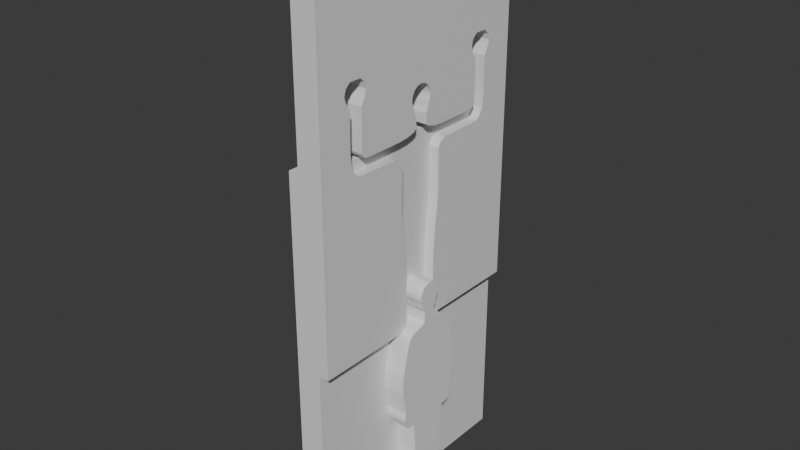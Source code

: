 # Source: sciana_3.blend  (saved by Blender 4.0.36; exported with 4.5.12 LTS)
import bpy
from mathutils import Matrix  # noqa: F401  (used for matrix-valued properties, if any)

bpy.ops.wm.read_factory_settings(use_empty=True)
scene = bpy.context.scene
scene.name = 'Scene'

# ---- collections
col_collection = bpy.data.collections.new('Collection'); scene.collection.children.link(col_collection)

# ---- materials (node trees are filled in below, after node groups)
mat_material = bpy.data.materials.new('Material')
mat_material.alpha_threshold = 0.0
mat_material.use_transparent_shadow = False
mat_material.roughness = 0.5
mat_material.line_color = (0.0, 0.0, 0.0, 1.0)
mat_material_001 = bpy.data.materials.new('Material.001')
mat_material_001.alpha_threshold = 0.0
mat_material_001.use_transparent_shadow = False
mat_material_001.roughness = 0.5
mat_material_001.line_color = (0.0, 0.0, 0.0, 1.0)

# ---- material node trees
mat_material.use_nodes = True; mat_material.node_tree.nodes.clear()
_N = mat_material.node_tree.nodes; _L = mat_material.node_tree.links
n0 = _N.new('ShaderNodeOutputMaterial'); n0.name = 'Material Output'; n0.location = (300, 300)
n1 = _N.new('ShaderNodeBsdfPrincipled'); n1.name = 'Principled BSDF'; n1.location = (10, 300)
n1.inputs[3].default_value = 1.45
_L.new(n1.outputs[0], n0.inputs[0])
n0.is_active_output = True
mat_material_001.use_nodes = True; mat_material_001.node_tree.nodes.clear()
_N = mat_material_001.node_tree.nodes; _L = mat_material_001.node_tree.links
n0 = _N.new('ShaderNodeOutputMaterial'); n0.name = 'Material Output'; n0.location = (300, 300)
n1 = _N.new('ShaderNodeBsdfPrincipled'); n1.name = 'Principled BSDF'; n1.location = (10, 300)
n1.inputs[3].default_value = 1.45
_L.new(n1.outputs[0], n0.inputs[0])
n0.is_active_output = True

# ---- world
world_world = bpy.data.worlds.new('World'); scene.world = world_world
world_world.use_nodes = True; world_world.node_tree.nodes.clear()
_N = world_world.node_tree.nodes; _L = world_world.node_tree.links
n0 = _N.new('ShaderNodeOutputWorld'); n0.name = 'World Output'; n0.location = (300, 300)
n1 = _N.new('ShaderNodeBackground'); n1.name = 'Background'; n1.location = (10, 300)
n1.inputs[0].default_value = (0.05088, 0.05088, 0.05088, 1.0)
_L.new(n1.outputs[0], n0.inputs[0])
n0.is_active_output = True
world_world.color = (0.05088, 0.05088, 0.05088)
world_world.use_sun_shadow = False
world_world.sun_shadow_jitter_overblur = 0.0

# ---- meshes
me_cube = bpy.data.meshes.new('Cube')
me_cube.from_pydata([(1.0, 2.569, 3.893), (1.0, 2.569, -3.893), (1.0, -2.569, 3.893), (1.0, -2.569, -3.893), (-1.0, 2.569, 3.893), (-1.0, 2.569, -3.893), (-1.0, -2.569, 3.893), (-1.0, -2.569, -3.893)], [], [(0, 4, 6, 2), (3, 2, 6, 7), (7, 6, 4, 5), (5, 1, 3, 7), (1, 0, 2, 3), (5, 4, 0, 1)])
_uv = me_cube.uv_layers.new(name='UVMap')
_uv.uv.foreach_set('vector', [0.625, 0.5, 0.875, 0.5, 0.875, 0.75, 0.625, 0.75, 0.375, 0.75, 0.625, 0.75, 0.625, 1.0, 0.375, 1.0, 0.375, 0.0, 0.625, 0.0, 0.625, 0.25, 0.375, 0.25, 0.125, 0.5, 0.375, 0.5, 0.375, 0.75, 0.125, 0.75, 0.375, 0.5, 0.625, 0.5, 0.625, 0.75, 0.375, 0.75, 0.375, 0.25, 0.625, 0.25, 0.625, 0.5, 0.375, 0.5])
me_cube.materials.append(mat_material)
me_cube.use_mirror_vertex_groups = False
me_cube.update()
me_plane = bpy.data.meshes.new('Plane')
me_plane.from_pydata([(-0.2886, 0.05307, 0.06457), (-0.2886, 0.07541, 0.04797), (-0.2886, 0.1036, 0.039), (-0.2886, 0.153, 0.02667), (-0.2886, 0.1921, 0.01212), (-0.2886, 0.2182, -0.01124), (-0.2886, 0.2311, -0.03914), (-0.2886, 0.2434, -0.07837), (-0.2886, 0.2621, -0.1581), (-0.2886, 0.2804, -0.2411), (-0.2886, 0.2958, -0.3034), (-0.2886, 0.3008, -0.3723), (-0.2886, 0.2992, -0.4562), (-0.2886, 0.2863, -0.5319), (-0.2886, 0.273, -0.6032), (-0.2886, 0.2743, -0.6881), (-0.2886, 0.2668, -0.6468), (-0.2886, 0.2736, -0.7178), (-0.2886, 0.2514, -0.775), (-0.2886, 0.2116, -0.7923), (-0.2886, 0.1713, -0.795), (-0.2886, 0.1609, -0.8934), (-0.2886, 0.1574, -0.9961), (-0.2886, 0.1548, -1.063), (-0.2886, 0.158, -1.134), (-0.2886, 0.1515, -1.221), (-0.2886, 0.1535, -1.309), (-0.2886, 0.1535, -1.385), (-0.2886, 0.1697, -1.5), (0.2747, 0.05307, 0.06457), (-0.2886, -0.07541, 0.04797), (-0.2886, -0.1036, 0.039), (-0.2886, -0.153, 0.02667), (-0.2886, -0.1921, 0.01212), (-0.2886, -0.2182, -0.01124), (-0.2886, -0.2311, -0.03914), (-0.2886, -0.2434, -0.07837), (-0.2886, -0.2621, -0.1581), (-0.2886, -0.2804, -0.2411), (-0.2886, -0.2958, -0.3034), (-0.2886, -0.3008, -0.3723), (-0.2886, -0.2992, -0.4562), (-0.2886, -0.2863, -0.5319), (-0.2886, -0.273, -0.6032), (-0.2886, -0.2743, -0.6881), (-0.2886, -0.2668, -0.6468), (-0.2886, -0.2736, -0.7178), (-0.2886, -0.2514, -0.775), (-0.2886, -0.2116, -0.7923), (-0.2886, -0.1713, -0.795), (-0.2886, -0.1609, -0.8934), (-0.2886, -0.1574, -0.9961), (-0.2886, -0.1548, -1.063), (-0.2886, -0.158, -1.134), (-0.2886, -0.1515, -1.221), (-0.2886, -0.1535, -1.309), (-0.2886, -0.1535, -1.385), (-0.2886, -0.1697, -1.5), (-0.2886, -0.098, 0.2778), (-0.2886, -0.09612, 0.2587), (-0.2886, -0.09054, 0.2403), (-0.2886, -0.08148, 0.2234), (-0.2886, -0.0693, 0.1745), (-0.2886, -0.05445, 0.1493), (-0.2886, -0.05287, 0.1332), (-0.2886, -0.05307, 0.06457), (0.2747, 0.07541, 0.04797), (-0.2886, 0.05287, 0.1332), (-0.2886, 0.05445, 0.1493), (-0.2886, 0.0693, 0.1745), (-0.2886, 0.08148, 0.2234), (-0.2886, 0.09054, 0.2403), (-0.2886, 0.09612, 0.2587), (-0.2886, 0.098, 0.2778), (-0.2886, 0.09612, 0.297), (-0.2886, 0.09054, 0.3153), (-0.2886, 0.08148, 0.3323), (-0.2886, 0.0693, 0.3471), (-0.2886, 0.05445, 0.3593), (-0.2886, 0.0375, 0.3684), (-0.2886, 0.01912, 0.374), (-0.2886, 1.02e-08, 0.3758), (-0.2886, -0.01912, 0.374), (-0.2886, -0.0375, 0.3684), (-0.2886, -0.05445, 0.3593), (-0.2886, -0.0693, 0.3471), (-0.2886, -0.08148, 0.3323), (-0.2886, -0.09054, 0.3153), (-0.2886, -0.09612, 0.297), (0.2747, 0.1036, 0.039), (0.2747, 0.153, 0.02667), (0.2747, 0.1921, 0.01212), (0.2747, 0.2182, -0.01124), (0.2747, 0.2311, -0.03914), (0.2747, 0.2434, -0.07837), (0.2747, 0.2621, -0.1581), (0.2747, 0.2804, -0.2411), (0.2747, 0.2958, -0.3034), (0.2747, 0.3008, -0.3723), (0.2747, 0.2992, -0.4562), (0.2747, 0.2863, -0.5319), (0.2747, 0.273, -0.6032), (0.2747, 0.2668, -0.6468), (0.2747, 0.2743, -0.6881), (0.2747, 0.2736, -0.7178), (0.2747, 0.2514, -0.775), (0.2747, 0.2116, -0.7923), (0.2747, 0.1609, -0.8934), (0.2747, 0.1713, -0.795), (0.2747, 0.1574, -0.9961), (0.2747, 0.1548, -1.063), (0.2747, 0.158, -1.134), (0.2747, 0.1515, -1.221), (0.2747, 0.1535, -1.309), (0.2747, 0.1535, -1.385), (0.2747, 0.1697, -1.5), (0.2747, -0.1036, 0.039), (0.2747, -0.07541, 0.04797), (0.2747, -0.153, 0.02667), (0.2747, -0.1921, 0.01212), (0.2747, -0.2182, -0.01124), (0.2747, -0.2311, -0.03914), (0.2747, -0.2434, -0.07837), (0.2747, -0.2621, -0.1581), (0.2747, -0.2804, -0.2411), (0.2747, -0.2958, -0.3034), (0.2747, -0.3008, -0.3723), (0.2747, -0.2992, -0.4562), (0.2747, -0.2863, -0.5319), (0.2747, -0.273, -0.6032), (0.2747, -0.2668, -0.6468), (0.2747, -0.2743, -0.6881), (0.2747, -0.2736, -0.7178), (0.2747, -0.2514, -0.775), (0.2747, -0.2116, -0.7923), (0.2747, -0.1609, -0.8934), (0.2747, -0.1713, -0.795), (0.2747, -0.1574, -0.9961), (0.2747, -0.1548, -1.063), (0.2747, -0.158, -1.134), (0.2747, -0.1515, -1.221), (0.2747, -0.1535, -1.309), (0.2747, -0.1535, -1.385), (0.2747, -0.1697, -1.5), (0.2747, -0.09612, 0.2587), (0.2747, -0.098, 0.2778), (0.2747, -0.09054, 0.2403), (0.2747, -0.08148, 0.2234), (0.2747, -0.0693, 0.1745), (0.2747, -0.05445, 0.1493), (0.2747, -0.05287, 0.1332), (0.2747, -0.05307, 0.06457), (0.2747, 0.05445, 0.1493), (0.2747, 0.05287, 0.1332), (0.2747, 0.0693, 0.1745), (0.2747, 0.08148, 0.2234), (0.2747, 0.09054, 0.2403), (0.2747, 0.09612, 0.2587), (0.2747, 0.098, 0.2778), (0.2747, 0.09612, 0.297), (0.2747, 0.09054, 0.3153), (0.2747, 0.08148, 0.3323), (0.2747, 0.0693, 0.3471), (0.2747, 0.05445, 0.3593), (0.2747, 0.0375, 0.3684), (0.2747, 0.01912, 0.374), (0.2747, 1.02e-08, 0.3758), (0.2747, -0.01912, 0.374), (0.2747, -0.0375, 0.3684), (0.2747, -0.05445, 0.3593), (0.2747, -0.0693, 0.3471), (0.2747, -0.08148, 0.3323), (0.2747, -0.09054, 0.3153), (0.2747, -0.09612, 0.297)], [], [(1, 2, 3, 4, 5, 6, 7, 8, 9, 10, 11, 12, 13, 14, 16, 15, 17, 18, 19, 20, 21, 22, 23, 24, 25, 26, 27, 28, 57, 56, 55, 54, 53, 52, 51, 50, 49, 48, 47, 46, 44, 45, 43, 42, 41, 40, 39, 38, 37, 36, 35, 34, 33, 32, 31, 30, 65, 64, 63, 62, 61, 60, 59, 58, 88, 87, 86, 85, 84, 83, 82, 81, 80, 79, 78, 77, 76, 75, 74, 73, 72, 71, 70, 69, 68, 67, 0), (66, 29, 153, 152, 154, 155, 156, 157, 158, 159, 160, 161, 162, 163, 164, 165, 166, 167, 168, 169, 170, 171, 172, 173, 145, 144, 146, 147, 148, 149, 150, 151, 117, 116, 118, 119, 120, 121, 122, 123, 124, 125, 126, 127, 128, 129, 130, 131, 132, 133, 134, 136, 135, 137, 138, 139, 140, 141, 142, 143, 115, 114, 113, 112, 111, 110, 109, 107, 108, 106, 105, 104, 103, 102, 101, 100, 99, 98, 97, 96, 95, 94, 93, 92, 91, 90, 89), (80, 81, 166, 165), (54, 55, 141, 140), (2, 1, 66, 89), (81, 82, 167, 166), (55, 56, 142, 141), (20, 19, 106, 108), (3, 2, 89, 90), (82, 83, 168, 167), (56, 57, 143, 142), (4, 3, 90, 91), (83, 84, 169, 168), (30, 31, 116, 117), (5, 4, 91, 92), (84, 85, 170, 169), (48, 49, 136, 134), (31, 32, 118, 116), (6, 5, 92, 93), (85, 86, 171, 170), (58, 59, 144, 145), (32, 33, 119, 118), (7, 6, 93, 94), (86, 87, 172, 171), (59, 60, 146, 144), (33, 34, 120, 119), (8, 7, 94, 95), (87, 88, 173, 172), (60, 61, 147, 146), (34, 35, 121, 120), (9, 8, 95, 96), (88, 58, 145, 173), (61, 62, 148, 147), (35, 36, 122, 121), (10, 9, 96, 97), (65, 30, 117, 151), (62, 63, 149, 148), (36, 37, 123, 122), (11, 10, 97, 98), (0, 67, 153, 29), (63, 64, 150, 149), (37, 38, 124, 123), (12, 11, 98, 99), (64, 65, 151, 150), (38, 39, 125, 124), (13, 12, 99, 100), (57, 28, 115, 143), (39, 40, 126, 125), (14, 13, 100, 101), (67, 68, 152, 153), (40, 41, 127, 126), (16, 14, 101, 102), (68, 69, 154, 152), (41, 42, 128, 127), (15, 16, 102, 103), (69, 70, 155, 154), (42, 43, 129, 128), (17, 15, 103, 104), (70, 71, 156, 155), (43, 45, 130, 129), (18, 17, 104, 105), (71, 72, 157, 156), (45, 44, 131, 130), (19, 18, 105, 106), (72, 73, 158, 157), (44, 46, 132, 131), (21, 20, 108, 107), (73, 74, 159, 158), (46, 47, 133, 132), (22, 21, 107, 109), (74, 75, 160, 159), (47, 48, 134, 133), (23, 22, 109, 110), (75, 76, 161, 160), (49, 50, 135, 136), (24, 23, 110, 111), (76, 77, 162, 161), (50, 51, 137, 135), (25, 24, 111, 112), (77, 78, 163, 162), (51, 52, 138, 137), (26, 25, 112, 113), (78, 79, 164, 163), (52, 53, 139, 138), (27, 26, 113, 114), (79, 80, 165, 164), (53, 54, 140, 139), (28, 27, 114, 115), (1, 0, 29, 66)])
_uv = me_plane.uv_layers.new(name='UVMap')
_uv.uv.foreach_set('vector', [0.0, 0.0, 0.0, 0.0, 0.0, 0.0, 0.0, 0.0, 0.0, 0.0, 0.0, 0.0, 0.0, 0.0, 0.0, 0.0, 0.0, 0.0, 0.0, 0.0, 0.0, 0.0, 0.0, 0.0, 0.0, 0.0, 0.0, 0.0, 0.0, 0.0, 0.0, 0.0, 0.0, 0.0, 0.0, 0.0, 0.0, 0.0, 0.0, 0.0, 0.0, 0.0, 0.0, 0.0, 0.0, 0.0, 0.0, 0.0, 0.0, 0.0, 0.0, 0.0, 0.0, 0.0, 0.0, 0.0, 0.0, 0.0, 0.0, 0.0, 0.0, 0.0, 0.0, 0.0, 0.0, 0.0, 0.0, 0.0, 0.0, 0.0, 0.0, 0.0, 0.0, 0.0, 0.0, 0.0, 0.0, 0.0, 0.0, 0.0, 0.0, 0.0, 0.0, 0.0, 0.0, 0.0, 0.0, 0.0, 0.0, 0.0, 0.0, 0.0, 0.0, 0.0, 0.0, 0.0, 0.0, 0.0, 0.0, 0.0, 0.0, 0.0, 0.0, 0.0, 0.0, 0.0, 0.0, 0.0, 0.0, 0.0, 0.0, 0.0, 0.0, 0.0, 0.0, 0.0, 0.0, 0.0, 0.0, 0.0, 0.0, 0.0, 0.0, 0.0, 0.0, 0.0, 0.0, 0.0, 0.0, 0.0, 0.0, 0.0, 0.0, 0.0, 0.0, 0.0, 0.0, 0.0, 0.0, 0.0, 0.0, 0.0, 0.0, 0.0, 0.0, 0.0, 0.0, 0.0, 0.0, 0.0, 0.0, 0.0, 0.0, 0.0, 0.0, 0.0, 0.0, 0.0, 0.0, 0.0, 0.0, 0.0, 0.0, 0.0, 0.0, 0.0, 0.0, 0.0, 0.0, 0.0, 0.0, 0.0, 0.0, 0.0, 0.0, 0.0, 0.0, 0.0, 0.0, 0.0, 0.0, 0.0, 0.0, 0.0, 0.0, 0.0, 0.0, 0.0, 0.0, 0.0, 0.0, 0.0, 0.0, 0.0, 0.0, 0.0, 0.0, 0.0, 0.0, 0.0, 0.0, 0.0, 0.0, 0.0, 0.0, 0.0, 0.0, 0.0, 0.0, 0.0, 0.0, 0.0, 0.0, 0.0, 0.0, 0.0, 0.0, 0.0, 0.0, 0.0, 0.0, 0.0, 0.0, 0.0, 0.0, 0.0, 0.0, 0.0, 0.0, 0.0, 0.0, 0.0, 0.0, 0.0, 0.0, 0.0, 0.0, 0.0, 0.0, 0.0, 0.0, 0.0, 0.0, 0.0, 0.0, 0.0, 0.0, 0.0, 0.0, 0.0, 0.0, 0.0, 0.0, 0.0, 0.0, 0.0, 0.0, 0.0, 0.0, 0.0, 0.0, 0.0, 0.0, 0.0, 0.0, 0.0, 0.0, 0.0, 0.0, 0.0, 0.0, 0.0, 0.0, 0.0, 0.0, 0.0, 0.0, 0.0, 0.0, 0.0, 0.0, 0.0, 0.0, 0.0, 0.0, 0.0, 0.0, 0.0, 0.0, 0.0, 0.0, 0.0, 0.0, 0.0, 0.0, 0.0, 0.0, 0.0, 0.0, 0.0, 0.0, 0.0, 0.0, 0.0, 0.0, 0.0, 0.0, 0.0, 0.0, 0.0, 0.0, 0.0, 0.0, 0.0, 0.0, 0.0, 0.0, 0.0, 0.0, 0.0, 0.0, 0.0, 0.0, 0.0, 0.0, 0.0, 0.0, 0.0, 0.0, 0.0, 0.0, 0.0, 0.0, 0.0, 0.0, 0.0, 0.0, 0.0, 0.0, 0.0, 0.0, 0.0, 0.0, 0.0, 0.0, 0.0, 0.0, 0.0, 0.0, 0.0, 0.0, 0.0, 0.0, 0.0, 0.0, 0.0, 0.0, 0.0, 0.0, 0.0, 0.0, 0.0, 0.0, 0.0, 0.0, 0.0, 0.0, 0.0, 0.0, 0.0, 0.0, 0.0, 0.0, 0.0, 0.0, 0.0, 0.0, 0.0, 0.0, 0.0, 0.0, 0.0, 0.0, 0.0, 0.0, 0.0, 0.0, 0.0, 0.0, 0.0, 0.0, 0.0, 0.0, 0.0, 0.0, 0.0, 0.0, 0.0, 0.0, 0.0, 0.0, 0.0, 0.0, 0.0, 0.0, 0.0, 0.0, 0.0, 0.0, 0.0, 0.0, 0.0, 0.0, 0.0, 0.0, 0.0, 0.0, 0.0, 0.0, 0.0, 0.0, 0.0, 0.0, 0.0, 0.0, 0.0, 0.0, 0.0, 0.0, 0.0, 0.0, 0.0, 0.0, 0.0, 0.0, 0.0, 0.0, 0.0, 0.0, 0.0, 0.0, 0.0, 0.0, 0.0, 0.0, 0.0, 0.0, 0.0, 0.0, 0.0, 0.0, 0.0, 0.0, 0.0, 0.0, 0.0, 0.0, 0.0, 0.0, 0.0, 0.0, 0.0, 0.0, 0.0, 0.0, 0.0, 0.0, 0.0, 0.0, 0.0, 0.0, 0.0, 0.0, 0.0, 0.0, 0.0, 0.0, 0.0, 0.0, 0.0, 0.0, 0.0, 0.0, 0.0, 0.0, 0.0, 0.0, 0.0, 0.0, 0.0, 0.0, 0.0, 0.0, 0.0, 0.0, 0.0, 0.0, 0.0, 0.0, 0.0, 0.0, 0.0, 0.0, 0.0, 0.0, 0.0, 0.0, 0.0, 0.0, 0.0, 0.0, 0.0, 0.0, 0.0, 0.0, 0.0, 0.0, 0.0, 0.0, 0.0, 0.0, 0.0, 0.0, 0.0, 0.0, 0.0, 0.0, 0.0, 0.0, 0.0, 0.0, 0.0, 0.0, 0.0, 0.0, 0.0, 0.0, 0.0, 0.0, 0.0, 0.0, 0.0, 0.0, 0.0, 0.0, 0.0, 0.0, 0.0, 0.0, 0.0, 0.0, 0.0, 0.0, 0.0, 0.0, 0.0, 0.0, 0.0, 0.0, 0.0, 0.0, 0.0, 0.0, 0.0, 0.0, 0.0, 0.0, 0.0, 0.0, 0.0, 0.0, 0.0, 0.0, 0.0, 0.0, 0.0, 0.0, 0.0, 0.0, 0.0, 0.0, 0.0, 0.0, 0.0, 0.0, 0.0, 0.0, 0.0, 0.0, 0.0, 0.0, 0.0, 0.0, 0.0, 0.0, 0.0, 0.0, 0.0, 0.0, 0.0, 0.0, 0.0, 0.0, 0.0, 0.0, 0.0, 0.0, 0.0, 0.0, 0.0, 0.0, 0.0, 0.0, 0.0, 0.0, 0.0, 0.0, 0.0, 0.0, 0.0, 0.0, 0.0, 0.0, 0.0, 0.0, 0.0, 0.0, 0.0, 0.0, 0.0, 0.0, 0.0, 0.0, 0.0, 0.0, 0.0, 0.0, 0.0, 0.0, 0.0, 0.0, 0.0, 0.0, 0.0, 0.0, 0.0, 0.0, 0.0, 0.0, 0.0, 0.0, 0.0, 0.0, 0.0, 0.0, 0.0, 0.0, 0.0, 0.0, 0.0, 0.0, 0.0, 0.0, 0.0, 0.0, 0.0, 0.0, 0.0, 0.0, 0.0, 0.0, 0.0, 0.0, 0.0, 0.0, 0.0, 0.0, 0.0, 0.0, 0.0, 0.0, 0.0, 0.0, 0.0, 0.0, 0.0, 0.0, 0.0, 0.0, 0.0, 0.0, 0.0, 0.0, 0.0, 0.0, 0.0, 0.0, 0.0, 0.0, 0.0, 0.0, 0.0, 0.0, 0.0, 0.0, 0.0, 0.0, 0.0, 0.0, 0.0, 0.0, 0.0, 0.0, 0.0, 0.0, 0.0, 0.0, 0.0, 0.0, 0.0, 0.0, 0.0, 0.0, 0.0, 0.0, 0.0, 0.0, 0.0, 0.0, 0.0, 0.0, 0.0, 0.0, 0.0, 0.0, 0.0, 0.0, 0.0, 0.0, 0.0, 0.0, 0.0, 0.0, 0.0, 0.0, 0.0, 0.0, 0.0, 0.0, 0.0, 0.0, 0.0, 0.0, 0.0, 0.0, 0.0, 0.0, 0.0, 0.0, 0.0, 0.0, 0.0, 0.0, 0.0, 0.0, 0.0, 0.0, 0.0, 0.0, 0.0, 0.0, 0.0, 0.0, 0.0, 0.0, 0.0, 0.0, 0.0, 0.0, 0.0, 0.0, 0.0, 0.0, 0.0, 0.0, 0.0, 0.0, 0.0, 0.0, 0.0, 0.0, 0.0, 0.0, 0.0, 0.0, 0.0, 0.0, 0.0, 0.0, 0.0, 0.0, 0.0, 0.0, 0.0, 0.0, 0.0, 0.0, 0.0, 0.0, 0.0, 0.0, 0.0, 0.0, 0.0, 0.0, 0.0, 0.0, 0.0, 0.0, 0.0, 0.0, 0.0, 0.0, 0.0, 0.0, 0.0, 0.0, 0.0, 0.0, 0.0, 0.0, 0.0, 0.0, 0.0, 0.0, 0.0, 0.0, 0.0, 0.0, 0.0, 0.0, 0.0, 0.0, 0.0, 0.0, 0.0, 0.0, 0.0, 0.0, 0.0, 0.0, 0.0, 0.0, 0.0, 0.0, 0.0, 0.0, 0.0, 0.0, 0.0, 0.0, 0.0, 0.0, 0.0, 0.0, 0.0, 0.0, 0.0, 0.0, 0.0, 0.0, 0.0, 0.0, 0.0, 0.0, 0.0, 0.0, 0.0, 0.0, 0.0, 0.0, 0.0, 0.0, 0.0, 0.0, 0.0, 0.0, 0.0, 0.0, 0.0, 0.0, 0.0, 0.0, 0.0, 0.0, 0.0, 0.0, 0.0, 0.0, 0.0, 0.0, 0.0, 0.0, 0.0, 0.0, 0.0, 0.0, 0.0, 0.0, 0.0, 0.0, 0.0, 0.0, 0.0, 0.0, 0.0, 0.0, 0.0, 0.0, 0.0, 0.0, 0.0, 0.0, 0.0, 0.0, 0.0, 0.0, 0.0, 0.0, 0.0, 0.0, 0.0, 0.0, 0.0, 0.0, 0.0, 0.0, 0.0, 0.0, 0.0, 0.0, 0.0, 0.0, 0.0, 0.0, 0.0, 0.0, 0.0, 0.0, 0.0, 0.0, 0.0, 0.0, 0.0, 0.0, 0.0, 0.0, 0.0, 0.0, 0.0, 0.0, 0.0, 0.0, 0.0, 0.0, 0.0, 0.0, 0.0, 0.0, 0.0, 0.0, 0.0, 0.0, 0.0, 0.0, 0.0, 0.0, 0.0, 0.0, 0.0, 0.0, 0.0, 0.0, 0.0, 0.0, 0.0, 0.0, 0.0, 0.0, 0.0, 0.0, 0.0, 0.0, 0.0, 0.0, 0.0, 0.0, 0.0, 0.0, 0.0, 0.0, 0.0, 0.0, 0.0, 0.0, 0.0, 0.0, 0.0, 0.0, 0.0, 0.0, 0.0, 0.0, 0.0, 0.0, 0.0, 0.0, 0.0, 0.0, 0.0, 0.0, 0.0, 0.0, 0.0, 0.0, 0.0, 0.0, 0.0, 0.0, 0.0, 0.0, 0.0, 0.0, 0.0, 0.0, 0.0, 0.0, 0.0, 0.0, 0.0, 0.0, 0.0, 0.0, 0.0])
me_plane.update()
me_cube_001 = bpy.data.meshes.new('Cube.001')
me_cube_001.from_pydata([(-0.01897, 0.0, 1.877), (-0.01897, 0.6357, 1.414), (-0.01897, 0.717, 1.596), (-0.01897, 0.7132, 1.886), (-0.01897, 0.7369, 1.929), (-0.01897, 0.7537, 1.961), (-0.01897, 0.6092, 2.079), (-0.01897, 0.5657, 1.961), (-0.01897, 0.5819, 1.929), (-0.01897, -0.9935, 3.001), (-0.01897, -0.9935, 0.001085), (-0.01897, 0.9935, 3.001), (-0.01897, 0.9935, 0.001085), (-0.01897, 0.09612, 1.76), (-0.01897, 0.098, 1.779), (-0.01897, 0.09054, 1.816), (-0.01897, 0.09612, 1.798), (-0.01897, 0.08148, 1.724), (-0.01897, 0.0693, 1.676), (-0.01897, 0.0693, 1.848), (-0.01897, 0.09054, 1.741), (-0.01897, 0.08148, 1.833), (-0.01897, 0.05445, 1.86), (-0.01897, 0.01912, 1.875), (-0.01897, 0.0375, 1.869), (-0.01897, -0.0375, 1.869), (-0.01897, -0.05445, 1.86), (-0.01897, -0.05307, 1.566), (-0.01897, 0.05287, 1.634), (-0.01897, -0.05287, 1.634), (-0.01897, -0.01912, 1.875), (-0.01897, 0.05445, 1.65), (-0.01897, -0.05445, 1.65), (-0.01897, -0.07541, 1.549), (-0.01897, -0.08148, 1.833), (-0.01897, -0.09054, 1.741), (-0.01897, -0.098, 1.779), (-0.01897, -0.09612, 1.76), (-0.01897, -0.09612, 1.798), (-0.01897, -0.08148, 1.724), (-0.01897, -0.09054, 1.816), (-0.01897, -0.2378, 1.522), (-0.01897, -0.153, 1.528), (-0.01897, -0.5774, 1.527), (-0.01897, -0.5563, 1.522), (-0.01897, -0.1036, 1.54), (-0.01897, -0.0693, 1.676), (-0.01897, -0.0693, 1.848), (-0.01897, 0.6013, 1.413), (-0.01897, 0.1972, 1.343), (-0.01897, 0.273, 1.405), (-0.01897, 0.2011, 0.9858), (-0.01897, 0.2212, 1.384), (-0.01897, 0.1893, 0.8738), (-0.01897, 0.2378, 1.522), (-0.01897, 0.1795, 0.7977), (-0.01897, 0.5774, 1.527), (-0.01897, 0.5563, 1.522), (-0.01897, 0.1548, 0.4381), (-0.01897, 0.1535, 0.1157), (-0.01897, 0.1609, 0.6076), (-0.01897, 0.1713, 0.7061), (-0.01897, 0.1697, 0.001085), (-0.01897, 0.1535, 0.1917), (-0.01897, 0.158, 0.3666), (-0.01897, 0.1574, 0.5049), (-0.01897, 0.05307, 1.566), (-0.01897, 0.07541, 1.549), (-0.01897, 0.1036, 1.54), (-0.01897, 0.153, 1.528), (-0.01897, -0.1548, 0.4381), (-0.01897, -0.1535, 0.1157), (-0.01897, -0.1515, 0.2805), (-0.01897, -0.1535, 0.1917), (-0.01897, 0.1515, 0.2805), (-0.01897, -0.1893, 0.8738), (-0.01897, -0.1795, 0.7977), (-0.01897, -0.1713, 0.7061), (-0.01897, -0.1609, 0.6076), (-0.01897, -0.2212, 1.384), (-0.01897, -0.1972, 1.343), (-0.01897, -0.2011, 0.9858), (-0.01897, -0.273, 1.405), (-0.01897, -0.1697, 0.001085), (-0.01897, -0.158, 0.3666), (-0.01897, -0.1574, 0.5049), (-0.01897, -0.6013, 1.413), (-0.01897, -0.6357, 1.414), (-0.01897, -0.717, 1.596), (-0.01897, -0.7132, 1.886), (-0.01897, -0.7369, 1.929), (-0.01897, -0.7537, 1.961), (-0.01897, -0.6092, 2.079), (-0.01897, -0.5657, 1.961), (-0.01897, -0.5819, 1.929), (0.181, 0.0, 1.877), (0.181, 0.6357, 1.414), (0.181, 0.717, 1.596), (0.181, 0.7132, 1.886), (0.181, 0.7369, 1.929), (0.181, 0.7537, 1.961), (0.181, 0.6092, 2.079), (0.181, 0.5657, 1.961), (0.181, 0.5819, 1.929), (0.181, -0.9935, 3.001), (0.181, -0.9935, 0.001085), (0.181, 0.9935, 3.001), (0.181, 0.9935, 0.001085), (0.181, 0.09612, 1.76), (0.181, 0.098, 1.779), (0.181, 0.09054, 1.816), (0.181, 0.09612, 1.798), (0.181, 0.08148, 1.724), (0.181, 0.0693, 1.676), (0.181, 0.0693, 1.848), (0.181, 0.09054, 1.741), (0.181, 0.08148, 1.833), (0.181, 0.05445, 1.86), (0.181, 0.01912, 1.875), (0.181, 0.0375, 1.869), (0.181, -0.0375, 1.869), (0.181, -0.05445, 1.86), (0.181, -0.05307, 1.566), (0.181, 0.05287, 1.634), (0.181, -0.05287, 1.634), (0.181, -0.01912, 1.875), (0.181, 0.05445, 1.65), (0.181, -0.05445, 1.65), (0.181, -0.07541, 1.549), (0.181, -0.08148, 1.833), (0.181, -0.09054, 1.741), (0.181, -0.098, 1.779), (0.181, -0.09612, 1.76), (0.181, -0.09612, 1.798), (0.181, -0.08148, 1.724), (0.181, -0.09054, 1.816), (0.181, -0.2378, 1.522), (0.181, -0.153, 1.528), (0.181, -0.5774, 1.527), (0.181, -0.5563, 1.522), (0.181, -0.1036, 1.54), (0.181, -0.0693, 1.676), (0.181, -0.0693, 1.848), (0.181, 0.6013, 1.413), (0.181, 0.1972, 1.343), (0.181, 0.273, 1.405), (0.181, 0.2011, 0.9858), (0.181, 0.2212, 1.384), (0.181, 0.1893, 0.8738), (0.181, 0.2378, 1.522), (0.181, 0.1795, 0.7977), (0.181, 0.5774, 1.527), (0.181, 0.5563, 1.522), (0.181, 0.1548, 0.4381), (0.181, 0.1535, 0.1157), (0.181, 0.1609, 0.6076), (0.181, 0.1713, 0.7061), (0.181, 0.1697, 0.001085), (0.181, 0.1535, 0.1917), (0.181, 0.158, 0.3666), (0.181, 0.1574, 0.5049), (0.181, 0.05307, 1.566), (0.181, 0.07541, 1.549), (0.181, 0.1036, 1.54), (0.181, 0.153, 1.528), (0.181, -0.1548, 0.4381), (0.181, -0.1535, 0.1157), (0.181, -0.1515, 0.2805), (0.181, -0.1535, 0.1917), (0.181, 0.1515, 0.2805), (0.181, -0.1893, 0.8738), (0.181, -0.1795, 0.7977), (0.181, -0.1713, 0.7061), (0.181, -0.1609, 0.6076), (0.181, -0.2212, 1.384), (0.181, -0.1972, 1.343), (0.181, -0.2011, 0.9858), (0.181, -0.273, 1.405), (0.181, -0.1697, 0.001085), (0.181, -0.158, 0.3666), (0.181, -0.1574, 0.5049), (0.181, -0.6013, 1.413), (0.181, -0.6357, 1.414), (0.181, -0.717, 1.596), (0.181, -0.7132, 1.886), (0.181, -0.7369, 1.929), (0.181, -0.7537, 1.961), (0.181, -0.6092, 2.079), (0.181, -0.5657, 1.961), (0.181, -0.5819, 1.929), (-0.01897, 0.448, 1.41), (-0.01897, -0.448, 1.41), (0.181, 0.448, 1.41), (0.181, -0.448, 1.41), (-0.01897, 0.6844, 1.454), (-0.01897, -0.6844, 1.454), (0.181, 0.6844, 1.454), (0.181, -0.6844, 1.454), (-0.01897, 0.7044, 1.49), (-0.01897, -0.7044, 1.49), (0.181, 0.7044, 1.49), (0.181, -0.7044, 1.49), (-0.01897, 0.6632, 1.431), (-0.01897, -0.6632, 1.431), (0.181, 0.6632, 1.431), (0.181, -0.6632, 1.431), (-0.01897, -0.6077, 1.563), (-0.01897, 0.6077, 1.563), (0.181, -0.6077, 1.563), (0.181, 0.6077, 1.563), (-0.01897, -0.5957, 1.541), (-0.01897, 0.5957, 1.541), (0.181, -0.5957, 1.541), (0.181, 0.5957, 1.541), (-0.01897, -0.6054, 1.887), (-0.01897, 0.6054, 1.887), (0.181, -0.6054, 1.887), (0.181, 0.6054, 1.887), (-0.01897, 0.7469, 2.043), (-0.01897, -0.7469, 2.043), (0.181, 0.7469, 2.043), (0.181, -0.7469, 2.043), (-0.01897, 0.7073, 2.079), (-0.01897, -0.7073, 2.079), (0.181, 0.7073, 2.079), (0.181, -0.7073, 2.079), (-0.01897, 0.7626, 1.996), (-0.01897, -0.7626, 1.996), (0.181, 0.7626, 1.996), (0.181, -0.7626, 1.996), (-0.01897, 0.5577, 1.996), (-0.01897, -0.5577, 1.996), (0.181, 0.5577, 1.996), (0.181, -0.5577, 1.996), (-0.01897, 0.5726, 2.044), (-0.01897, -0.5726, 2.044), (0.181, 0.5726, 2.044), (0.181, -0.5726, 2.044)], [], [(63, 59, 154, 158), (42, 41, 136, 137), (74, 64, 159, 169), (68, 67, 162, 163), (44, 41, 136, 139), (83, 71, 166, 178), (2, 198, 200, 97), (78, 77, 172, 173), (45, 33, 128, 140), (85, 78, 173, 180), (3, 2, 97, 98), (66, 28, 123, 161), (51, 49, 144, 146), (74, 63, 158, 169), (4, 3, 98, 99), (13, 14, 109, 108), (52, 49, 144, 147), (40, 34, 129, 135), (5, 4, 99, 100), (55, 53, 148, 150), (18, 17, 112, 113), (20, 13, 108, 115), (57, 54, 149, 152), (47, 34, 129, 142), (7, 230, 232, 102), (64, 58, 153, 159), (31, 28, 123, 126), (8, 7, 102, 103), (88, 199, 201, 183), (65, 58, 153, 160), (37, 36, 131, 132), (10, 9, 104, 105), (89, 88, 183, 184), (67, 66, 161, 162), (38, 36, 131, 133), (11, 9, 104, 106), (90, 89, 184, 185), (69, 54, 149, 164), (44, 43, 138, 139), (65, 60, 155, 160), (77, 76, 171, 172), (46, 32, 127, 141), (21, 15, 110, 116), (81, 80, 175, 176), (73, 72, 167, 168), (24, 23, 118, 119), (93, 231, 233, 188), (84, 70, 165, 179), (29, 27, 122, 124), (94, 93, 188, 189), (85, 70, 165, 180), (81, 75, 170, 176), (33, 27, 122, 128), (20, 17, 112, 115), (37, 35, 130, 132), (1, 48, 143, 96), (16, 15, 110, 111), (84, 72, 167, 179), (39, 35, 130, 134), (21, 19, 114, 116), (76, 75, 170, 171), (45, 42, 137, 140), (22, 19, 114, 117), (12, 11, 106, 107), (46, 39, 134, 141), (23, 0, 95, 118), (62, 12, 107, 157), (52, 50, 145, 147), (30, 0, 95, 125), (16, 14, 109, 111), (53, 51, 146, 148), (40, 38, 133, 135), (24, 22, 117, 119), (57, 56, 151, 152), (47, 26, 121, 142), (26, 25, 120, 121), (61, 60, 155, 156), (50, 190, 192, 145), (30, 25, 120, 125), (83, 10, 105, 178), (61, 55, 150, 156), (31, 18, 113, 126), (69, 68, 163, 164), (62, 59, 154, 157), (32, 29, 124, 127), (73, 71, 166, 168), (190, 48, 143, 192), (221, 219, 227, 229), (215, 217, 209, 207), (214, 216, 208, 206), (210, 212, 138, 43), (206, 208, 212, 210), (211, 213, 151, 56), (207, 209, 213, 211), (103, 217, 215, 8), (189, 216, 214, 94), (223, 219, 221, 225), (226, 228, 220, 218), (232, 230, 234, 236), (204, 202, 1, 96), (236, 234, 6, 101), (196, 194, 202, 204), (200, 198, 194, 196), (222, 224, 101, 6), (218, 220, 224, 222), (237, 235, 92, 187), (223, 225, 187, 92), (100, 228, 226, 5), (79, 174, 177, 82), (205, 203, 87, 182), (201, 199, 195, 197), (197, 195, 203, 205), (86, 181, 182, 87), (191, 193, 181, 86), (82, 177, 193, 191), (174, 79, 80, 175), (229, 227, 91, 186), (186, 91, 90, 185), (233, 231, 235, 237), (2, 3, 4, 5, 226, 218, 222, 6, 234, 230, 7, 8, 215, 207, 211, 56, 57, 54, 69, 68, 67, 66, 28, 31, 18, 17, 20, 13, 14, 16, 15, 21, 19, 22, 24, 23, 0, 30, 25, 26, 47, 34, 40, 38, 36, 37, 35, 39, 46, 32, 29, 27, 33, 45, 42, 41, 44, 43, 210, 206, 214, 94, 93, 231, 235, 92, 223, 219, 227, 91, 90, 89, 88, 199, 195, 203, 87, 86, 191, 82, 79, 80, 81, 75, 76, 77, 78, 85, 70, 84, 72, 73, 71, 83, 10, 9, 11, 12, 62, 59, 63, 74, 64, 58, 65, 60, 61, 55, 53, 51, 49, 52, 50, 190, 48, 1, 202, 194, 198), (97, 200, 196, 204, 96, 143, 192, 145, 147, 144, 146, 148, 150, 156, 155, 160, 153, 159, 169, 158, 154, 157, 107, 106, 104, 105, 178, 166, 168, 167, 179, 165, 180, 173, 172, 171, 170, 176, 175, 174, 177, 193, 181, 182, 205, 197, 201, 183, 184, 185, 186, 229, 221, 225, 187, 237, 233, 188, 189, 216, 208, 212, 138, 139, 136, 137, 140, 128, 122, 124, 127, 141, 134, 130, 132, 131, 133, 135, 129, 142, 121, 120, 125, 95, 118, 119, 117, 114, 116, 110, 111, 109, 108, 115, 112, 113, 126, 123, 161, 162, 163, 164, 149, 152, 151, 213, 209, 217, 103, 102, 232, 236, 101, 224, 220, 228, 100, 99, 98)])
_uv = me_cube_001.uv_layers.new(name='UVMap')
_uv.uv.foreach_set('vector', [0.0, 0.0, 0.0, 0.0, 0.0, 0.0, 0.0, 0.0, 0.0, 0.0, 0.0, 0.0, 0.0, 0.0, 0.0, 0.0, 0.0, 0.0, 0.0, 0.0, 0.0, 0.0, 0.0, 0.0, 0.0, 0.0, 0.0, 0.0, 0.0, 0.0, 0.0, 0.0, 0.0, 0.0, 0.0, 0.0, 0.0, 0.0, 0.0, 0.0, 0.0, 0.0, 0.0, 0.0, 0.0, 0.0, 0.0, 0.0, 0.0, 0.0, 0.0, 0.0, 0.0, 0.0, 0.0, 0.0, 0.0, 0.0, 0.0, 0.0, 0.0, 0.0, 0.0, 0.0, 0.0, 0.0, 0.0, 0.0, 0.0, 0.0, 0.0, 0.0, 0.0, 0.0, 0.0, 0.0, 0.0, 0.0, 0.0, 0.0, 0.0, 0.0, 0.0, 0.0, 0.0, 0.0, 0.0, 0.0, 0.0, 0.0, 0.0, 0.0, 0.0, 0.0, 0.0, 0.0, 0.0, 0.0, 0.0, 0.0, 0.0, 0.0, 0.0, 0.0, 0.0, 0.0, 0.0, 0.0, 0.0, 0.0, 0.0, 0.0, 0.0, 0.0, 0.0, 0.0, 0.0, 0.0, 0.0, 0.0, 0.0, 0.0, 0.0, 0.0, 0.0, 0.0, 0.0, 0.0, 0.0, 0.0, 0.0, 0.0, 0.0, 0.0, 0.0, 0.0, 0.0, 0.0, 0.0, 0.0, 0.0, 0.0, 0.0, 0.0, 0.0, 0.0, 0.0, 0.0, 0.0, 0.0, 0.0, 0.0, 0.0, 0.0, 0.0, 0.0, 0.0, 0.0, 0.0, 0.0, 0.0, 0.0, 0.0, 0.0, 0.0, 0.0, 0.0, 0.0, 0.0, 0.0, 0.0, 0.0, 0.0, 0.0, 0.0, 0.0, 0.0, 0.0, 0.0, 0.0, 0.0, 0.0, 0.0, 0.0, 0.0, 0.0, 0.0, 0.0, 0.0, 0.0, 0.0, 0.0, 0.0, 0.0, 0.0, 0.0, 0.0, 0.0, 0.0, 0.0, 0.0, 0.0, 0.0, 0.0, 0.0, 0.0, 0.0, 0.0, 0.0, 0.0, 0.0, 0.0, 0.0, 0.0, 0.0, 0.0, 0.0, 0.0, 0.0, 0.0, 0.0, 0.0, 0.0, 0.0, 0.0, 0.0, 0.0, 0.0, 0.0, 0.0, 0.0, 0.0, 0.0, 0.0, 0.0, 0.0, 0.0, 0.0, 0.0, 0.0, 0.0, 0.0, 0.0, 0.0, 0.0, 0.0, 0.0, 0.0, 0.0, 0.0, 0.0, 0.0, 0.0, 0.0, 0.0, 0.0, 0.0, 0.0, 0.0, 0.0, 0.0, 0.0, 0.0, 0.0, 0.0, 0.0, 0.0, 0.0, 0.0, 0.0, 0.0, 0.0, 0.0, 0.0, 0.0, 0.0, 0.0, 0.0, 0.0, 0.0, 0.0, 0.0, 0.0, 0.0, 0.0, 0.0, 0.0, 0.0, 0.0, 0.0, 0.0, 0.0, 0.0, 0.0, 0.0, 0.0, 0.0, 0.0, 0.0, 0.0, 0.0, 0.0, 0.0, 0.0, 0.0, 0.0, 0.0, 0.0, 0.0, 0.0, 0.0, 0.0, 0.0, 0.0, 0.0, 0.0, 0.0, 0.0, 0.0, 0.0, 0.0, 0.0, 0.0, 0.0, 0.0, 0.0, 0.0, 0.0, 0.0, 0.0, 0.0, 0.0, 0.0, 0.0, 0.0, 0.0, 0.0, 0.0, 0.0, 0.0, 0.0, 0.0, 0.0, 0.0, 0.0, 0.0, 0.0, 0.0, 0.0, 0.0, 0.0, 0.0, 0.0, 0.0, 0.0, 0.0, 0.0, 0.0, 0.0, 0.0, 0.0, 0.0, 0.0, 0.0, 0.0, 0.0, 0.0, 0.0, 0.0, 0.0, 0.0, 0.0, 0.0, 0.0, 0.0, 0.0, 0.0, 0.0, 0.0, 0.0, 0.0, 0.0, 0.0, 0.0, 0.0, 0.0, 0.0, 0.0, 0.0, 0.0, 0.0, 0.0, 0.0, 0.0, 0.0, 0.0, 0.0, 0.0, 0.0, 0.0, 0.0, 0.0, 0.0, 0.0, 0.0, 0.0, 0.0, 0.0, 0.0, 0.0, 0.0, 0.0, 0.0, 0.0, 0.0, 0.0, 0.0, 0.0, 0.0, 0.0, 0.0, 0.0, 0.0, 0.0, 0.0, 0.0, 0.0, 0.0, 0.0, 0.0, 0.0, 0.0, 0.0, 0.0, 0.0, 0.0, 0.0, 0.0, 0.0, 0.0, 0.0, 0.0, 0.0, 0.0, 0.0, 0.0, 0.0, 0.0, 0.0, 0.0, 0.0, 0.0, 0.0, 0.0, 0.0, 0.0, 0.0, 0.0, 0.0, 0.0, 0.0, 0.0, 0.0, 0.0, 0.0, 0.0, 0.0, 0.0, 0.0, 0.0, 0.0, 0.0, 0.0, 0.0, 0.0, 0.0, 0.0, 0.0, 0.0, 0.0, 0.0, 0.0, 0.0, 0.0, 0.0, 0.0, 0.0, 0.0, 0.0, 0.0, 0.0, 0.0, 0.0, 0.0, 0.0, 0.0, 0.0, 0.0, 0.0, 0.0, 0.0, 0.0, 0.0, 0.0, 0.0, 0.0, 0.0, 0.0, 0.0, 0.0, 0.0, 0.0, 0.0, 0.0, 0.0, 0.0, 0.0, 0.0, 0.0, 0.0, 0.0, 0.0, 0.0, 0.0, 0.0, 0.0, 0.0, 0.0, 0.0, 0.0, 0.0, 0.0, 0.0, 0.0, 0.0, 0.0, 0.0, 0.0, 0.0, 0.0, 0.0, 0.0, 0.0, 0.0, 0.0, 0.0, 0.0, 0.0, 0.0, 0.0, 0.0, 0.0, 0.0, 0.0, 0.0, 0.0, 0.0, 0.0, 0.0, 0.0, 0.0, 0.0, 0.0, 0.0, 0.0, 0.0, 0.0, 0.0, 0.0, 0.0, 0.0, 0.0, 0.0, 0.0, 0.0, 0.0, 0.0, 0.0, 0.0, 0.0, 0.0, 0.0, 0.0, 0.0, 0.0, 0.0, 0.0, 0.0, 0.0, 0.0, 0.0, 0.0, 0.0, 0.0, 0.0, 0.0, 0.0, 0.0, 0.0, 0.0, 0.0, 0.0, 0.0, 0.0, 0.0, 0.0, 0.0, 0.0, 0.0, 0.0, 0.0, 0.0, 0.0, 0.0, 0.0, 0.0, 0.0, 0.0, 0.0, 0.0, 0.0, 0.0, 0.0, 0.0, 0.0, 0.0, 0.0, 0.0, 0.0, 0.0, 0.0, 0.0, 0.0, 0.0, 0.0, 0.0, 0.0, 0.0, 0.0, 0.0, 0.0, 0.0, 0.0, 0.0, 0.0, 0.0, 0.0, 0.0, 0.0, 0.0, 0.0, 0.0, 0.0, 0.0, 0.0, 0.0, 0.0, 0.0, 0.0, 0.0, 0.0, 0.0, 0.0, 0.0, 0.0, 0.0, 0.0, 0.0, 0.0, 0.0, 0.0, 0.0, 0.0, 0.0, 0.0, 0.0, 0.0, 0.0, 0.0, 0.0, 0.0, 0.0, 0.0, 0.0, 0.0, 0.0, 0.0, 0.0, 0.0, 0.0, 0.0, 0.0, 0.0, 0.0, 0.0, 0.0, 0.0, 0.0, 0.0, 0.0, 0.0, 0.0, 0.0, 0.0, 0.0, 0.0, 0.0, 0.0, 0.0, 0.0, 0.0, 0.0, 0.0, 0.0, 0.0, 0.0, 0.0, 0.0, 0.0, 0.0, 0.0, 0.0, 0.0, 0.0, 0.0, 0.0, 0.0, 0.0, 0.0, 0.0, 0.0, 0.0, 0.0, 0.0, 0.0, 0.0, 0.0, 0.0, 0.0, 0.0, 0.0, 0.0, 0.0, 0.0, 0.0, 0.0, 0.0, 0.0, 0.0, 0.0, 0.0, 0.0, 0.0, 0.0, 0.0, 0.0, 0.0, 0.0, 0.0, 0.0, 0.0, 0.0, 0.0, 0.0, 0.0, 0.0, 0.0, 0.0, 0.0, 0.0, 0.0, 0.0, 0.0, 0.0, 0.0, 0.0, 0.0, 0.0, 0.0, 0.0, 0.0, 0.0, 0.0, 0.0, 0.0, 0.0, 0.0, 0.0, 0.0, 0.0, 0.0, 0.0, 0.0, 0.0, 0.0, 0.0, 0.0, 0.0, 0.0, 0.0, 0.0, 0.0, 0.0, 0.0, 0.0, 0.0, 0.0, 0.0, 0.0, 0.0, 0.0, 0.0, 0.0, 0.0, 0.0, 0.0, 0.0, 0.0, 0.0, 0.0, 0.0, 0.0, 0.0, 0.0, 0.0, 0.0, 0.0, 0.0, 0.0, 0.0, 0.0, 0.0, 0.0, 0.0, 0.0, 0.0, 0.0, 0.0, 0.0, 0.0, 0.0, 0.0, 0.0, 0.0, 0.0, 0.0, 0.0, 0.0, 0.0, 0.0, 0.0, 0.0, 0.0, 0.0, 0.0, 0.0, 0.0, 0.0, 0.0, 0.0, 0.0, 0.0, 0.0, 0.0, 0.0, 0.0, 0.0, 0.0, 0.0, 0.0, 0.0, 0.0, 0.0, 0.0, 0.0, 0.0, 0.0, 0.0, 0.0, 0.0, 0.0, 0.0, 0.0, 0.0, 0.0, 0.0, 0.0, 0.0, 0.0, 0.0, 0.0, 0.0, 0.0, 0.0, 0.0, 0.0, 0.0, 0.0, 0.0, 0.0, 0.0, 0.0, 0.0, 0.0, 0.0, 0.0, 0.0, 0.0, 0.0, 0.0, 0.0, 0.0, 0.0, 0.0, 0.0, 0.0, 0.0, 0.0, 0.0, 0.0, 0.0, 0.0, 0.0, 0.0, 0.0, 0.0, 0.0, 0.0, 0.0, 0.0, 0.0, 0.0, 0.0, 0.0, 0.0, 0.0, 0.0, 0.0, 0.0, 0.0, 0.0, 0.0, 0.0, 0.0, 0.0, 0.0, 0.0, 0.0, 0.0, 0.0, 0.0, 0.0, 0.0, 0.0, 0.0, 0.0, 0.0, 0.0, 0.0, 0.0, 0.0, 0.0, 0.0, 0.0, 0.0, 0.0, 0.0, 0.0, 0.0, 0.0, 0.0, 0.0, 0.0, 0.0, 0.0, 0.0, 0.0, 0.0, 0.0, 0.0, 0.0, 0.0, 0.0, 0.0, 0.0, 0.0, 0.0, 0.0, 0.0, 0.0, 0.0, 0.0, 0.0, 0.0, 0.0, 0.0, 0.0, 0.0, 0.0, 0.0, 0.0, 0.0, 0.0, 0.0, 0.0, 0.0, 0.0, 0.0, 0.0, 0.0, 0.0, 0.0, 0.0, 0.0, 0.0, 0.0, 0.0, 0.0, 0.0, 0.0, 0.0, 0.0, 0.0, 0.0, 0.0, 0.0, 0.0, 0.0, 0.0, 0.0, 0.0, 0.0, 0.0, 0.0, 0.0, 0.0, 0.0, 0.0, 0.0, 0.0, 0.0, 0.0, 0.0, 0.0, 0.0, 0.0, 0.0, 0.0, 0.0, 0.0, 0.0, 0.0, 0.0, 0.0, 0.0, 0.0, 0.0, 0.0, 0.0, 0.0, 0.0, 0.0, 0.0, 0.0, 0.0, 0.0, 0.0, 0.0, 0.0, 0.0, 0.0, 0.0, 0.0, 0.0, 0.0, 0.0, 0.0, 0.0, 0.0, 0.0, 0.0, 0.0, 0.0, 0.0, 0.0, 0.0, 0.0, 0.0, 0.0, 0.0, 0.0, 0.0, 0.0, 0.0, 0.0, 0.0, 0.0, 0.0, 0.0, 0.0, 0.0, 0.0, 0.0, 0.0, 0.0, 0.0, 0.0, 0.0, 0.0, 0.0, 0.0, 0.0, 0.0, 0.0, 0.0, 0.0, 0.0, 0.0, 0.0, 0.0, 0.0, 0.0, 0.0, 0.0, 0.0, 0.0, 0.0, 0.0, 0.0, 0.0, 0.0, 0.0, 0.0, 0.0, 0.0, 0.0, 0.0, 0.0, 0.0, 0.0, 0.0, 0.0, 0.0, 0.0, 0.0, 0.0, 0.0, 0.0, 0.0, 0.0, 0.0, 0.0, 0.0, 0.0, 0.0, 0.0, 0.0, 0.0, 0.0, 0.0, 0.0, 0.0, 0.0, 0.0, 0.0, 0.0, 0.0, 0.0, 0.0, 0.0, 0.0, 0.0, 0.0, 0.0, 0.0, 0.0, 0.0, 0.0, 0.0, 0.0, 0.0, 0.0, 0.0, 0.0, 0.0, 0.0, 0.0, 0.0, 0.0, 0.0, 0.0, 0.0, 0.0, 0.0, 0.0, 0.0, 0.0, 0.0, 0.0, 0.0, 0.0, 0.0, 0.0, 0.0, 0.0, 0.0, 0.0, 0.0, 0.0, 0.0, 0.0, 0.0, 0.0, 0.0, 0.0, 0.0, 0.0, 0.0, 0.0, 0.0, 0.0, 0.0, 0.0, 0.0, 0.0, 0.0, 0.0, 0.0, 0.0, 0.0, 0.0, 0.0, 0.0, 0.0, 0.0, 0.0, 0.0, 0.0, 0.0, 0.0, 0.0, 0.0, 0.0, 0.0, 0.0, 0.0, 0.0, 0.0, 0.0, 0.0, 0.0, 0.0, 0.0, 0.0, 0.0, 0.0, 0.0, 0.0, 0.0, 0.0, 0.0, 0.0, 0.0, 0.0, 0.0, 0.0, 0.0, 0.0, 0.0, 0.0, 0.0, 0.0, 0.0, 0.0, 0.0, 0.0, 0.0, 0.0, 0.0, 0.0, 0.0, 0.0, 0.0, 0.0, 0.0, 0.0, 0.0, 0.0, 0.0, 0.0, 0.0, 0.0, 0.0, 0.0, 0.0, 0.0, 0.0, 0.0, 0.0, 0.0, 0.0, 0.0, 0.0, 0.0, 0.0, 0.0, 0.0, 0.0, 0.0, 0.0, 0.0, 0.0, 0.0, 0.0, 0.0, 0.0, 0.0, 0.0, 0.0, 0.0, 0.0, 0.0, 0.0, 0.0, 0.0, 0.0, 0.0, 0.0, 0.0, 0.0, 0.0, 0.0, 0.0, 0.0, 0.0, 0.0, 0.0, 0.0, 0.0, 0.0, 0.0, 0.0, 0.0, 0.0, 0.0, 0.0, 0.0, 0.0, 0.0, 0.0, 0.0, 0.0, 0.0, 0.0, 0.0, 0.0, 0.0, 0.0, 0.0, 0.0, 0.0, 0.0, 0.0, 0.0, 0.0, 0.0, 0.0, 0.0, 0.0, 0.0, 0.0, 0.0, 0.0, 0.0, 0.0, 0.0, 0.0, 0.0, 0.0, 0.0, 0.0, 0.0, 0.0, 0.0, 0.0, 0.0, 0.0, 0.0, 0.0, 0.0, 0.0, 0.0, 0.0, 0.0, 0.0, 0.0, 0.0, 0.0, 0.0, 0.0, 0.0, 0.0, 0.0, 0.0, 0.0, 0.0, 0.0, 0.0, 0.0, 0.0, 0.0, 0.0, 0.0, 0.0, 0.0, 0.0, 0.0, 0.0, 0.0, 0.0, 0.0, 0.0, 0.0, 0.0, 0.0, 0.0, 0.0, 0.0])
me_cube_001.materials.append(mat_material_001)
me_cube_001.use_mirror_y = True
me_cube_001.use_mirror_vertex_groups = False
me_cube_001.update()

# ---- objects
ob_sciana = bpy.data.objects.new('sciana', me_cube)
ob_corps1 = bpy.data.objects.new('corps1', me_plane)
ob_sciana_wycieta = bpy.data.objects.new('sciana_wycieta', me_cube_001)

# ---- transforms, parenting, visibility, modifiers, constraints
ob_sciana.location = (0.0, 0.0, 0.0)
ob_sciana.scale = (0.1, 0.3868, 0.3853)
ob_sciana.lock_rotations_4d = False
ob_sciana.empty_display_type = 'ARROWS'
ob_sciana.lineart.crease_threshold = 0.0
ob_corps1.location = (0.0, 0.0, 0.0)
ob_sciana_wycieta.location = (0.0, 0.0, 0.0)
ob_sciana_wycieta.lock_rotations_4d = False
ob_sciana_wycieta.empty_display_type = 'ARROWS'
ob_sciana_wycieta.lineart.crease_threshold = 0.0
ob_sciana_wycieta.use_mesh_mirror_y = True

# ---- collection membership
col_collection.objects.link(ob_sciana)
col_collection.objects.link(ob_corps1)
col_collection.objects.link(ob_sciana_wycieta)

# ---- scene / render settings (as saved in the file)
scene.frame_start = 1; scene.frame_end = 250; scene.frame_set(1)
scene.render.engine = 'BLENDER_EEVEE_NEXT'
scene.cycles.sampling_pattern = 'TABULATED_SOBOL'
bpy.context.view_layer.update()

# ---- added for rendering (the .blend has no active camera and no usable light): camera, sun
cam_auto = bpy.data.cameras.new('AutoCamera')
cam_auto.lens = 50.0
cam_auto.sensor_width = 36.0
cam_auto.clip_end = 1000.0
ob_auto_camera = bpy.data.objects.new('AutoCamera', cam_auto)
scene.collection.objects.link(ob_auto_camera)
ob_auto_camera.location = (4.57507, -5.49842, 4.41616)
ob_auto_camera.rotation_euler = (1.09748, -7.21219e-08, 0.694738)
scene.camera = ob_auto_camera
light_auto_sun = bpy.data.lights.new('AutoSun', 'SUN')
light_auto_sun.energy = 3.0
light_auto_sun.angle = 0.0523599
ob_auto_sun = bpy.data.objects.new('AutoSun', light_auto_sun)
scene.collection.objects.link(ob_auto_sun)
ob_auto_sun.rotation_euler = (0.872665, 0.174533, 0.523599)
bpy.context.view_layer.update()
